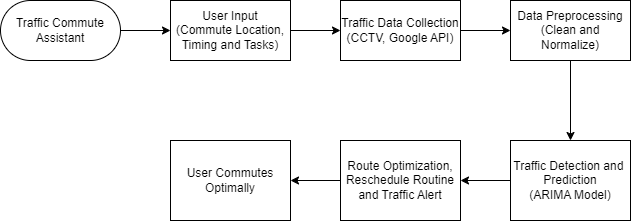

The diagram above was exported from draw.io. Its source (the exported page's mxGraphModel, read from the mxfile embedded in the PNG):
<mxGraphModel dx="832" dy="467" grid="1" gridSize="10" guides="1" tooltips="1" connect="1" arrows="1" fold="1" page="1" pageScale="1" pageWidth="850" pageHeight="1100" math="0" shadow="0">
  <root>
    <mxCell id="0" />
    <mxCell id="1" parent="0" />
    <mxCell id="10" style="edgeStyle=none;html=1;entryX=0;entryY=0.5;entryDx=0;entryDy=0;" edge="1" parent="1" source="3" target="4">
      <mxGeometry relative="1" as="geometry" />
    </mxCell>
    <mxCell id="3" value="Traffic Commute&lt;br&gt;Assistant" style="rounded=1;whiteSpace=wrap;html=1;arcSize=50;" vertex="1" parent="1">
      <mxGeometry x="100" y="100" width="120" height="60" as="geometry" />
    </mxCell>
    <mxCell id="11" style="edgeStyle=none;html=1;entryX=0;entryY=0.5;entryDx=0;entryDy=0;" edge="1" parent="1" source="4" target="5">
      <mxGeometry relative="1" as="geometry" />
    </mxCell>
    <mxCell id="4" value="User Input&lt;br&gt;(Commute Location,&lt;br&gt;Timing and Tasks)" style="rounded=0;whiteSpace=wrap;html=1;" vertex="1" parent="1">
      <mxGeometry x="270" y="100" width="120" height="60" as="geometry" />
    </mxCell>
    <mxCell id="12" style="edgeStyle=none;html=1;entryX=0;entryY=0.5;entryDx=0;entryDy=0;" edge="1" parent="1" source="5" target="6">
      <mxGeometry relative="1" as="geometry" />
    </mxCell>
    <mxCell id="5" value="Traffic Data Collection&lt;br&gt;(CCTV, Google API)" style="rounded=0;whiteSpace=wrap;html=1;" vertex="1" parent="1">
      <mxGeometry x="440" y="100" width="120" height="60" as="geometry" />
    </mxCell>
    <mxCell id="13" style="edgeStyle=none;html=1;entryX=0.5;entryY=0;entryDx=0;entryDy=0;" edge="1" parent="1" source="6" target="7">
      <mxGeometry relative="1" as="geometry" />
    </mxCell>
    <mxCell id="6" value="Data Preprocessing&lt;br&gt;(Clean and Normalize)" style="rounded=0;whiteSpace=wrap;html=1;" vertex="1" parent="1">
      <mxGeometry x="610" y="100" width="120" height="60" as="geometry" />
    </mxCell>
    <mxCell id="14" style="edgeStyle=none;html=1;entryX=1;entryY=0.5;entryDx=0;entryDy=0;" edge="1" parent="1" source="7" target="8">
      <mxGeometry relative="1" as="geometry" />
    </mxCell>
    <mxCell id="7" value="Traffic Detection and&amp;nbsp;&lt;br&gt;Prediction&lt;br&gt;(ARIMA Model)" style="rounded=0;whiteSpace=wrap;html=1;" vertex="1" parent="1">
      <mxGeometry x="610" y="240" width="120" height="80" as="geometry" />
    </mxCell>
    <mxCell id="15" style="edgeStyle=none;html=1;" edge="1" parent="1" source="8" target="9">
      <mxGeometry relative="1" as="geometry" />
    </mxCell>
    <mxCell id="8" value="Route Optimization,&lt;br&gt;Reschedule Routine&lt;br&gt;and Traffic Alert" style="rounded=0;whiteSpace=wrap;html=1;" vertex="1" parent="1">
      <mxGeometry x="440" y="240" width="120" height="80" as="geometry" />
    </mxCell>
    <mxCell id="9" value="User Commutes&lt;br&gt;Optimally" style="rounded=0;whiteSpace=wrap;html=1;" vertex="1" parent="1">
      <mxGeometry x="270" y="240" width="120" height="80" as="geometry" />
    </mxCell>
  </root>
</mxGraphModel>